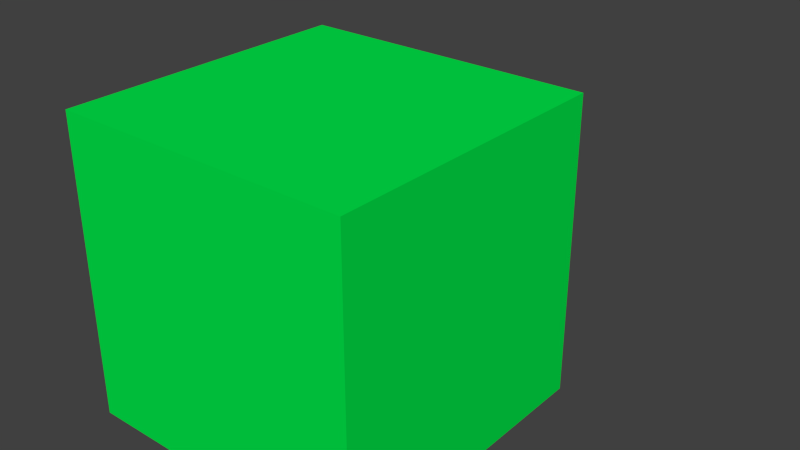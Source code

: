 # Source: cube.blend  (saved by Blender 2.61.0; exported with 4.5.12 LTS)
import bpy
from mathutils import Matrix  # noqa: F401  (used for matrix-valued properties, if any)

bpy.ops.wm.read_factory_settings(use_empty=True)
scene = bpy.context.scene
scene.name = 'Scene'

# ---- collections
col_collection_1 = bpy.data.collections.new('Collection 1'); scene.collection.children.link(col_collection_1)

# ---- materials (node trees are filled in below, after node groups)
mat_material = bpy.data.materials.new('Material')
mat_material.alpha_threshold = 0.0
mat_material.use_transparent_shadow = False
mat_material.diffuse_color = (0.0, 0.8, 0.06825, 1.0)
mat_material.roughness = 0.5
mat_material.line_color = (0.0, 0.0, 0.0, 1.0)

# ---- material node trees

# ---- world
world_world = bpy.data.worlds.new('World'); scene.world = world_world
world_world.color = (0.05088, 0.05088, 0.05088)
world_world.use_sun_shadow = False
world_world.sun_shadow_jitter_overblur = 0.0
world_world.cycles.sampling_method = 'MANUAL'
world_world.cycles.sample_map_resolution = 256

# ---- meshes
me_cube = bpy.data.meshes.new('Cube')
me_cube.from_pydata([(1.0, 1.0, -1.0), (1.0, -1.0, -1.0), (-1.0, -1.0, -1.0), (-1.0, 1.0, -1.0), (1.0, 1.0, 1.0), (1.0, -1.0, 1.0), (-1.0, -1.0, 1.0), (-1.0, 1.0, 1.0), (-1.192e-07, -1.639e-07, 2.208)], [], [(7, 6, 8), (6, 5, 8), (4, 7, 8), (5, 4, 8), (4, 0, 3), (4, 3, 7), (2, 6, 7), (2, 7, 3), (1, 5, 2), (5, 6, 2), (0, 4, 1), (4, 5, 1), (0, 1, 2), (0, 2, 3)])
me_cube.materials.append(mat_material)
me_cube.use_remesh_preserve_volume = False
me_cube.use_remesh_preserve_attributes = False
me_cube.use_mirror_vertex_groups = False
me_cube.update()

# ---- objects
ob_cube = bpy.data.objects.new('Cube', me_cube)

# ---- transforms, parenting, visibility, modifiers, constraints
ob_cube.location = (0.0, 0.0, 0.0)
ob_cube.rotation_euler = (-1.571, -0.0, 0.0)
ob_cube.lock_rotations_4d = False
ob_cube.empty_display_type = 'ARROWS'
ob_cube.lineart.crease_threshold = 0.0

# ---- collection membership
col_collection_1.objects.link(ob_cube)

# ---- scene / render settings (as saved in the file)
scene.frame_start = 1; scene.frame_end = 250; scene.frame_set(1)
scene.render.engine = 'BLENDER_EEVEE_NEXT'
scene.render.image_settings.color_mode = 'RGB'
scene.render.image_settings.compression = 90
scene.render.resolution_percentage = 50
scene.render.dither_intensity = 0.0
scene.render.bake_margin = 2
scene.render.bake_bias = 0.0
scene.cycles.use_denoising = False
scene.cycles.samples = 10
scene.cycles.sampling_pattern = 'TABULATED_SOBOL'
scene.cycles.light_sampling_threshold = 0.0
scene.cycles.use_adaptive_sampling = False
scene.cycles.use_light_tree = False
scene.cycles.blur_glossy = 0.0
scene.cycles.volume_bounces = 1
scene.cycles.pixel_filter_type = 'GAUSSIAN'
scene.cycles.sample_clamp_indirect = 0.0
scene.view_settings.view_transform = 'Standard'
bpy.context.view_layer.update()

# ---- added for rendering (the .blend has no active camera and no usable light): camera, sun
cam_auto = bpy.data.cameras.new('AutoCamera')
cam_auto.lens = 50.0
cam_auto.sensor_width = 36.0
cam_auto.clip_end = 1000.0
ob_auto_camera = bpy.data.objects.new('AutoCamera', cam_auto)
scene.collection.objects.link(ob_auto_camera)
ob_auto_camera.location = (3.95723, -4.14453, 3.16579)
ob_auto_camera.rotation_euler = (1.09748, -7.21219e-08, 0.694738)
scene.camera = ob_auto_camera
light_auto_sun = bpy.data.lights.new('AutoSun', 'SUN')
light_auto_sun.energy = 3.0
light_auto_sun.angle = 0.0523599
ob_auto_sun = bpy.data.objects.new('AutoSun', light_auto_sun)
scene.collection.objects.link(ob_auto_sun)
ob_auto_sun.rotation_euler = (0.872665, 0.174533, 0.523599)
bpy.context.view_layer.update()
